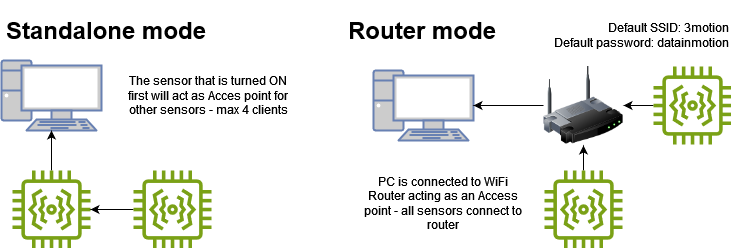

The diagram above was exported from draw.io. Its source (the exported page's mxGraphModel, read from the mxfile embedded in the PNG):
<mxGraphModel dx="1434" dy="774" grid="1" gridSize="10" guides="1" tooltips="1" connect="1" arrows="1" fold="1" page="1" pageScale="1" pageWidth="850" pageHeight="1100" math="0" shadow="0">
  <root>
    <mxCell id="0" />
    <mxCell id="1" parent="0" />
    <mxCell id="7UOfYzpsR0W2j4Y4ZU4B-1" value="" style="fontColor=#0066CC;verticalAlign=top;verticalLabelPosition=bottom;labelPosition=center;align=center;html=1;outlineConnect=0;fillColor=#CCCCCC;strokeColor=#6881B3;gradientColor=none;gradientDirection=north;strokeWidth=2;shape=mxgraph.networks.pc;" vertex="1" parent="1">
      <mxGeometry x="68" y="70" width="100" height="70" as="geometry" />
    </mxCell>
    <mxCell id="7UOfYzpsR0W2j4Y4ZU4B-11" style="edgeStyle=orthogonalEdgeStyle;rounded=0;orthogonalLoop=1;jettySize=auto;html=1;" edge="1" parent="1" source="7UOfYzpsR0W2j4Y4ZU4B-2" target="7UOfYzpsR0W2j4Y4ZU4B-1">
      <mxGeometry relative="1" as="geometry" />
    </mxCell>
    <mxCell id="7UOfYzpsR0W2j4Y4ZU4B-2" value="" style="sketch=0;outlineConnect=0;fontColor=#232F3E;gradientColor=none;fillColor=#7AA116;strokeColor=none;dashed=0;verticalLabelPosition=bottom;verticalAlign=top;align=center;html=1;fontSize=12;fontStyle=0;aspect=fixed;pointerEvents=1;shape=mxgraph.aws4.iot_thing_vibration_sensor;" vertex="1" parent="1">
      <mxGeometry x="79" y="180" width="78" height="78" as="geometry" />
    </mxCell>
    <mxCell id="7UOfYzpsR0W2j4Y4ZU4B-3" value="" style="image;html=1;image=img/lib/clip_art/networking/Wireless_Router_128x128.png" vertex="1" parent="1">
      <mxGeometry x="610" y="75" width="80" height="80" as="geometry" />
    </mxCell>
    <mxCell id="7UOfYzpsR0W2j4Y4ZU4B-4" value="" style="fontColor=#0066CC;verticalAlign=top;verticalLabelPosition=bottom;labelPosition=center;align=center;html=1;outlineConnect=0;fillColor=#CCCCCC;strokeColor=#6881B3;gradientColor=none;gradientDirection=north;strokeWidth=2;shape=mxgraph.networks.pc;" vertex="1" parent="1">
      <mxGeometry x="440" y="80" width="100" height="70" as="geometry" />
    </mxCell>
    <mxCell id="7UOfYzpsR0W2j4Y4ZU4B-5" style="edgeStyle=orthogonalEdgeStyle;rounded=0;orthogonalLoop=1;jettySize=auto;html=1;exitX=0;exitY=0.5;exitDx=0;exitDy=0;entryX=1;entryY=0.5;entryDx=0;entryDy=0;entryPerimeter=0;" edge="1" parent="1" source="7UOfYzpsR0W2j4Y4ZU4B-3" target="7UOfYzpsR0W2j4Y4ZU4B-4">
      <mxGeometry relative="1" as="geometry" />
    </mxCell>
    <mxCell id="7UOfYzpsR0W2j4Y4ZU4B-7" style="edgeStyle=orthogonalEdgeStyle;rounded=0;orthogonalLoop=1;jettySize=auto;html=1;entryX=0.5;entryY=1;entryDx=0;entryDy=0;" edge="1" parent="1" source="7UOfYzpsR0W2j4Y4ZU4B-6" target="7UOfYzpsR0W2j4Y4ZU4B-3">
      <mxGeometry relative="1" as="geometry" />
    </mxCell>
    <mxCell id="7UOfYzpsR0W2j4Y4ZU4B-6" value="" style="sketch=0;outlineConnect=0;fontColor=#232F3E;gradientColor=none;fillColor=#7AA116;strokeColor=none;dashed=0;verticalLabelPosition=bottom;verticalAlign=top;align=center;html=1;fontSize=12;fontStyle=0;aspect=fixed;pointerEvents=1;shape=mxgraph.aws4.iot_thing_vibration_sensor;" vertex="1" parent="1">
      <mxGeometry x="611" y="180" width="78" height="78" as="geometry" />
    </mxCell>
    <mxCell id="7UOfYzpsR0W2j4Y4ZU4B-12" style="edgeStyle=orthogonalEdgeStyle;rounded=0;orthogonalLoop=1;jettySize=auto;html=1;" edge="1" parent="1" source="7UOfYzpsR0W2j4Y4ZU4B-8" target="7UOfYzpsR0W2j4Y4ZU4B-2">
      <mxGeometry relative="1" as="geometry" />
    </mxCell>
    <mxCell id="7UOfYzpsR0W2j4Y4ZU4B-8" value="" style="sketch=0;outlineConnect=0;fontColor=#232F3E;gradientColor=none;fillColor=#7AA116;strokeColor=none;dashed=0;verticalLabelPosition=bottom;verticalAlign=top;align=center;html=1;fontSize=12;fontStyle=0;aspect=fixed;pointerEvents=1;shape=mxgraph.aws4.iot_thing_vibration_sensor;" vertex="1" parent="1">
      <mxGeometry x="200" y="180" width="78" height="78" as="geometry" />
    </mxCell>
    <mxCell id="7UOfYzpsR0W2j4Y4ZU4B-10" style="edgeStyle=orthogonalEdgeStyle;rounded=0;orthogonalLoop=1;jettySize=auto;html=1;entryX=1;entryY=0.5;entryDx=0;entryDy=0;" edge="1" parent="1" source="7UOfYzpsR0W2j4Y4ZU4B-9" target="7UOfYzpsR0W2j4Y4ZU4B-3">
      <mxGeometry relative="1" as="geometry" />
    </mxCell>
    <mxCell id="7UOfYzpsR0W2j4Y4ZU4B-9" value="" style="sketch=0;outlineConnect=0;fontColor=#232F3E;gradientColor=none;fillColor=#7AA116;strokeColor=none;dashed=0;verticalLabelPosition=bottom;verticalAlign=top;align=center;html=1;fontSize=12;fontStyle=0;aspect=fixed;pointerEvents=1;shape=mxgraph.aws4.iot_thing_vibration_sensor;" vertex="1" parent="1">
      <mxGeometry x="720" y="76" width="78" height="78" as="geometry" />
    </mxCell>
    <mxCell id="7UOfYzpsR0W2j4Y4ZU4B-13" value="&lt;h1&gt;Standalone mode&lt;br&gt;&lt;/h1&gt;&lt;p&gt;&lt;br&gt;&lt;/p&gt;" style="text;html=1;strokeColor=none;fillColor=none;spacing=5;spacingTop=-20;whiteSpace=wrap;overflow=hidden;rounded=0;" vertex="1" parent="1">
      <mxGeometry x="68" y="20" width="230" height="40" as="geometry" />
    </mxCell>
    <mxCell id="7UOfYzpsR0W2j4Y4ZU4B-14" value="&lt;h1&gt;Router mode&lt;br&gt;&lt;/h1&gt;&lt;p&gt;&lt;br&gt;&lt;/p&gt;" style="text;html=1;strokeColor=none;fillColor=none;spacing=5;spacingTop=-20;whiteSpace=wrap;overflow=hidden;rounded=0;" vertex="1" parent="1">
      <mxGeometry x="410" y="20" width="230" height="40" as="geometry" />
    </mxCell>
    <mxCell id="7UOfYzpsR0W2j4Y4ZU4B-15" value="The sensor that is turned ON first will act as Acces point for other sensors - max 4 clients" style="text;html=1;strokeColor=none;fillColor=none;align=center;verticalAlign=middle;whiteSpace=wrap;rounded=0;" vertex="1" parent="1">
      <mxGeometry x="190" y="60" width="170" height="90" as="geometry" />
    </mxCell>
    <mxCell id="7UOfYzpsR0W2j4Y4ZU4B-16" value="PC is connected to WiFi Router acting as an Access point - all sensors connect to router" style="text;html=1;strokeColor=none;fillColor=none;align=center;verticalAlign=middle;whiteSpace=wrap;rounded=0;" vertex="1" parent="1">
      <mxGeometry x="425" y="168" width="170" height="90" as="geometry" />
    </mxCell>
    <mxCell id="7UOfYzpsR0W2j4Y4ZU4B-17" value="&lt;div align=&quot;right&quot;&gt;Default SSID: 3motion&lt;/div&gt;&lt;div align=&quot;right&quot;&gt;Default password: datainmotion&lt;br&gt;&lt;/div&gt;" style="text;html=1;strokeColor=none;fillColor=none;align=right;verticalAlign=middle;whiteSpace=wrap;rounded=0;" vertex="1" parent="1">
      <mxGeometry x="478" y="30" width="320" height="30" as="geometry" />
    </mxCell>
  </root>
</mxGraphModel>